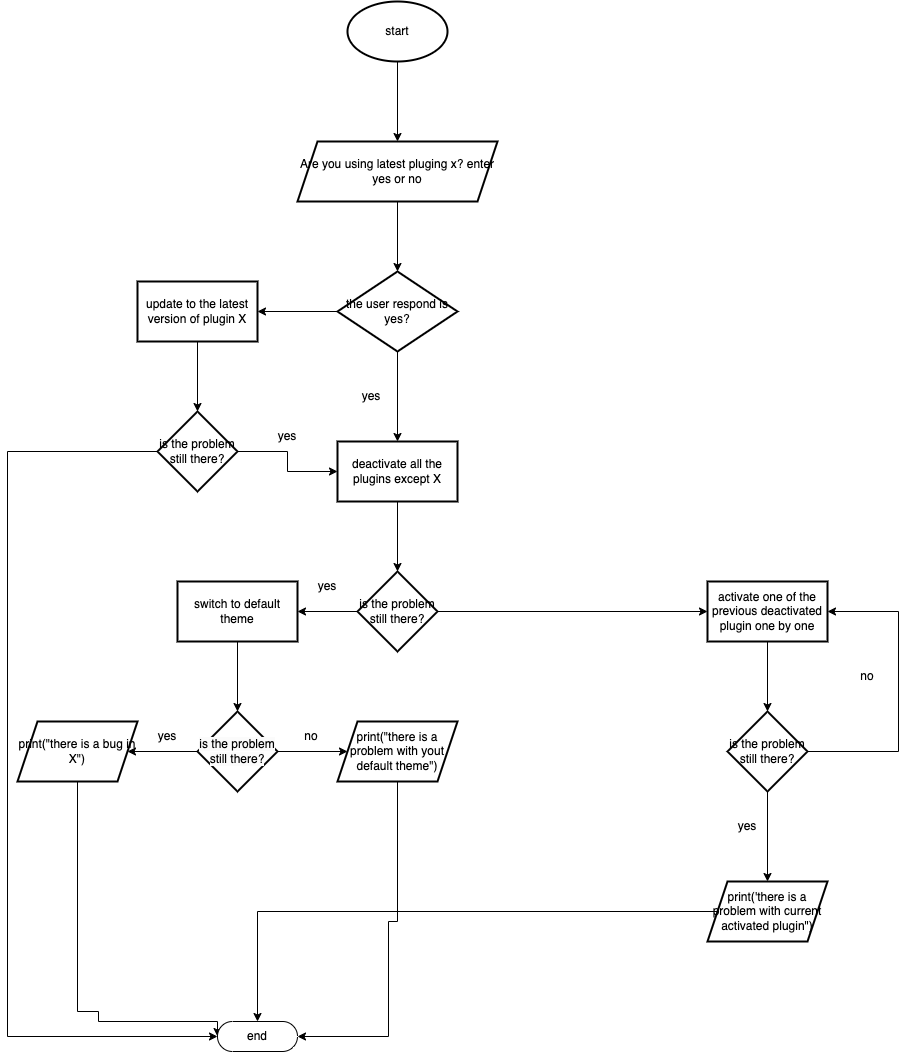

The diagram above was exported from draw.io. Its source (the exported page's mxGraphModel, read from the mxfile embedded in the PNG):
<mxGraphModel dx="954" dy="573" grid="1" gridSize="10" guides="1" tooltips="1" connect="1" arrows="1" fold="1" page="1" pageScale="1" pageWidth="827" pageHeight="1169" math="0" shadow="0">
  <root>
    <mxCell id="0" />
    <mxCell id="1" parent="0" />
    <mxCell id="3lSCllerkS_kkbUD3cxv-5" value="" style="edgeStyle=orthogonalEdgeStyle;rounded=0;orthogonalLoop=1;jettySize=auto;html=1;" edge="1" parent="1" source="3lSCllerkS_kkbUD3cxv-1" target="3lSCllerkS_kkbUD3cxv-4">
      <mxGeometry relative="1" as="geometry" />
    </mxCell>
    <mxCell id="3lSCllerkS_kkbUD3cxv-1" value="start" style="strokeWidth=2;html=1;shape=mxgraph.flowchart.start_1;whiteSpace=wrap;" vertex="1" parent="1">
      <mxGeometry x="360" y="270" width="100" height="60" as="geometry" />
    </mxCell>
    <mxCell id="3lSCllerkS_kkbUD3cxv-7" value="" style="edgeStyle=orthogonalEdgeStyle;rounded=0;orthogonalLoop=1;jettySize=auto;html=1;" edge="1" parent="1" source="3lSCllerkS_kkbUD3cxv-4" target="3lSCllerkS_kkbUD3cxv-6">
      <mxGeometry relative="1" as="geometry" />
    </mxCell>
    <mxCell id="3lSCllerkS_kkbUD3cxv-4" value="Are you using latest pluging x? enter yes or no" style="shape=parallelogram;perimeter=parallelogramPerimeter;whiteSpace=wrap;html=1;fixedSize=1;strokeWidth=2;" vertex="1" parent="1">
      <mxGeometry x="310" y="410" width="200" height="60" as="geometry" />
    </mxCell>
    <mxCell id="3lSCllerkS_kkbUD3cxv-9" value="" style="edgeStyle=orthogonalEdgeStyle;rounded=0;orthogonalLoop=1;jettySize=auto;html=1;" edge="1" parent="1" source="3lSCllerkS_kkbUD3cxv-6" target="3lSCllerkS_kkbUD3cxv-8">
      <mxGeometry relative="1" as="geometry" />
    </mxCell>
    <mxCell id="3lSCllerkS_kkbUD3cxv-14" value="" style="edgeStyle=orthogonalEdgeStyle;rounded=0;orthogonalLoop=1;jettySize=auto;html=1;" edge="1" parent="1" source="3lSCllerkS_kkbUD3cxv-6" target="3lSCllerkS_kkbUD3cxv-13">
      <mxGeometry relative="1" as="geometry" />
    </mxCell>
    <mxCell id="3lSCllerkS_kkbUD3cxv-6" value="the user respond is yes?" style="rhombus;whiteSpace=wrap;html=1;strokeWidth=2;" vertex="1" parent="1">
      <mxGeometry x="350" y="540" width="120" height="80" as="geometry" />
    </mxCell>
    <mxCell id="3lSCllerkS_kkbUD3cxv-22" value="" style="edgeStyle=orthogonalEdgeStyle;rounded=0;orthogonalLoop=1;jettySize=auto;html=1;" edge="1" parent="1" source="3lSCllerkS_kkbUD3cxv-8" target="3lSCllerkS_kkbUD3cxv-21">
      <mxGeometry relative="1" as="geometry" />
    </mxCell>
    <mxCell id="3lSCllerkS_kkbUD3cxv-8" value="deactivate all the plugins except X" style="whiteSpace=wrap;html=1;strokeWidth=2;" vertex="1" parent="1">
      <mxGeometry x="350" y="710" width="120" height="60" as="geometry" />
    </mxCell>
    <mxCell id="3lSCllerkS_kkbUD3cxv-10" value="yes" style="text;html=1;strokeColor=none;fillColor=none;align=center;verticalAlign=middle;whiteSpace=wrap;rounded=0;" vertex="1" parent="1">
      <mxGeometry x="354" y="650" width="60" height="30" as="geometry" />
    </mxCell>
    <mxCell id="3lSCllerkS_kkbUD3cxv-16" value="" style="edgeStyle=orthogonalEdgeStyle;rounded=0;orthogonalLoop=1;jettySize=auto;html=1;" edge="1" parent="1" source="3lSCllerkS_kkbUD3cxv-13" target="3lSCllerkS_kkbUD3cxv-15">
      <mxGeometry relative="1" as="geometry" />
    </mxCell>
    <mxCell id="3lSCllerkS_kkbUD3cxv-13" value="update to the latest version of plugin X" style="whiteSpace=wrap;html=1;strokeWidth=2;" vertex="1" parent="1">
      <mxGeometry x="150" y="550" width="120" height="60" as="geometry" />
    </mxCell>
    <mxCell id="3lSCllerkS_kkbUD3cxv-17" value="" style="edgeStyle=orthogonalEdgeStyle;rounded=0;orthogonalLoop=1;jettySize=auto;html=1;" edge="1" parent="1" source="3lSCllerkS_kkbUD3cxv-15" target="3lSCllerkS_kkbUD3cxv-8">
      <mxGeometry relative="1" as="geometry" />
    </mxCell>
    <mxCell id="3lSCllerkS_kkbUD3cxv-49" style="edgeStyle=orthogonalEdgeStyle;rounded=0;orthogonalLoop=1;jettySize=auto;html=1;entryX=0;entryY=0.5;entryDx=0;entryDy=0;entryPerimeter=0;" edge="1" parent="1" source="3lSCllerkS_kkbUD3cxv-15" target="3lSCllerkS_kkbUD3cxv-46">
      <mxGeometry relative="1" as="geometry">
        <mxPoint x="20" y="1310" as="targetPoint" />
        <Array as="points">
          <mxPoint x="20" y="720" />
          <mxPoint x="20" y="1305" />
        </Array>
      </mxGeometry>
    </mxCell>
    <mxCell id="3lSCllerkS_kkbUD3cxv-15" value="is the problem still there?" style="rhombus;whiteSpace=wrap;html=1;strokeWidth=2;" vertex="1" parent="1">
      <mxGeometry x="170" y="680" width="80" height="80" as="geometry" />
    </mxCell>
    <mxCell id="3lSCllerkS_kkbUD3cxv-18" value="yes" style="text;html=1;strokeColor=none;fillColor=none;align=center;verticalAlign=middle;whiteSpace=wrap;rounded=0;" vertex="1" parent="1">
      <mxGeometry x="270" y="690" width="60" height="30" as="geometry" />
    </mxCell>
    <mxCell id="3lSCllerkS_kkbUD3cxv-24" value="" style="edgeStyle=orthogonalEdgeStyle;rounded=0;orthogonalLoop=1;jettySize=auto;html=1;" edge="1" parent="1" source="3lSCllerkS_kkbUD3cxv-21" target="3lSCllerkS_kkbUD3cxv-23">
      <mxGeometry relative="1" as="geometry" />
    </mxCell>
    <mxCell id="3lSCllerkS_kkbUD3cxv-35" value="" style="edgeStyle=orthogonalEdgeStyle;rounded=0;orthogonalLoop=1;jettySize=auto;html=1;" edge="1" parent="1" source="3lSCllerkS_kkbUD3cxv-21" target="3lSCllerkS_kkbUD3cxv-34">
      <mxGeometry relative="1" as="geometry" />
    </mxCell>
    <mxCell id="3lSCllerkS_kkbUD3cxv-21" value="is the problem still there?" style="rhombus;whiteSpace=wrap;html=1;strokeWidth=2;" vertex="1" parent="1">
      <mxGeometry x="370" y="840" width="80" height="80" as="geometry" />
    </mxCell>
    <mxCell id="3lSCllerkS_kkbUD3cxv-27" value="" style="edgeStyle=orthogonalEdgeStyle;rounded=0;orthogonalLoop=1;jettySize=auto;html=1;" edge="1" parent="1" source="3lSCllerkS_kkbUD3cxv-23" target="3lSCllerkS_kkbUD3cxv-26">
      <mxGeometry relative="1" as="geometry" />
    </mxCell>
    <mxCell id="3lSCllerkS_kkbUD3cxv-23" value="switch to default theme" style="whiteSpace=wrap;html=1;strokeWidth=2;" vertex="1" parent="1">
      <mxGeometry x="190" y="850" width="120" height="60" as="geometry" />
    </mxCell>
    <mxCell id="3lSCllerkS_kkbUD3cxv-25" value="yes" style="text;html=1;strokeColor=none;fillColor=none;align=center;verticalAlign=middle;whiteSpace=wrap;rounded=0;" vertex="1" parent="1">
      <mxGeometry x="310" y="840" width="60" height="30" as="geometry" />
    </mxCell>
    <mxCell id="3lSCllerkS_kkbUD3cxv-29" value="" style="edgeStyle=orthogonalEdgeStyle;rounded=0;orthogonalLoop=1;jettySize=auto;html=1;" edge="1" parent="1" source="3lSCllerkS_kkbUD3cxv-26" target="3lSCllerkS_kkbUD3cxv-28">
      <mxGeometry relative="1" as="geometry" />
    </mxCell>
    <mxCell id="3lSCllerkS_kkbUD3cxv-32" value="" style="edgeStyle=orthogonalEdgeStyle;rounded=0;orthogonalLoop=1;jettySize=auto;html=1;" edge="1" parent="1" source="3lSCllerkS_kkbUD3cxv-26" target="3lSCllerkS_kkbUD3cxv-31">
      <mxGeometry relative="1" as="geometry" />
    </mxCell>
    <mxCell id="3lSCllerkS_kkbUD3cxv-26" value="&lt;meta charset=&quot;utf-8&quot;&gt;&lt;span style=&quot;color: rgb(0, 0, 0); font-family: Helvetica; font-size: 12px; font-style: normal; font-variant-ligatures: normal; font-variant-caps: normal; font-weight: 400; letter-spacing: normal; orphans: 2; text-align: center; text-indent: 0px; text-transform: none; widows: 2; word-spacing: 0px; -webkit-text-stroke-width: 0px; background-color: rgb(251, 251, 251); text-decoration-thickness: initial; text-decoration-style: initial; text-decoration-color: initial; float: none; display: inline !important;&quot;&gt;is the problem still there?&lt;/span&gt;" style="rhombus;whiteSpace=wrap;html=1;strokeWidth=2;" vertex="1" parent="1">
      <mxGeometry x="210" y="980" width="80" height="80" as="geometry" />
    </mxCell>
    <mxCell id="3lSCllerkS_kkbUD3cxv-48" style="edgeStyle=orthogonalEdgeStyle;rounded=0;orthogonalLoop=1;jettySize=auto;html=1;entryX=0;entryY=0.5;entryDx=0;entryDy=0;entryPerimeter=0;" edge="1" parent="1" source="3lSCllerkS_kkbUD3cxv-28" target="3lSCllerkS_kkbUD3cxv-46">
      <mxGeometry relative="1" as="geometry">
        <mxPoint x="110" y="1320" as="targetPoint" />
        <Array as="points">
          <mxPoint x="90" y="1280" />
          <mxPoint x="111" y="1280" />
          <mxPoint x="111" y="1290" />
          <mxPoint x="230" y="1290" />
        </Array>
      </mxGeometry>
    </mxCell>
    <mxCell id="3lSCllerkS_kkbUD3cxv-28" value="print(&quot;there is a bug in X&quot;)" style="shape=parallelogram;perimeter=parallelogramPerimeter;whiteSpace=wrap;html=1;fixedSize=1;strokeWidth=2;" vertex="1" parent="1">
      <mxGeometry x="30" y="990" width="120" height="60" as="geometry" />
    </mxCell>
    <mxCell id="3lSCllerkS_kkbUD3cxv-30" value="yes" style="text;html=1;strokeColor=none;fillColor=none;align=center;verticalAlign=middle;whiteSpace=wrap;rounded=0;" vertex="1" parent="1">
      <mxGeometry x="150" y="990" width="60" height="30" as="geometry" />
    </mxCell>
    <mxCell id="3lSCllerkS_kkbUD3cxv-47" style="edgeStyle=orthogonalEdgeStyle;rounded=0;orthogonalLoop=1;jettySize=auto;html=1;entryX=1;entryY=0.5;entryDx=0;entryDy=0;entryPerimeter=0;" edge="1" parent="1" source="3lSCllerkS_kkbUD3cxv-31" target="3lSCllerkS_kkbUD3cxv-46">
      <mxGeometry relative="1" as="geometry">
        <mxPoint x="400" y="1310" as="targetPoint" />
        <Array as="points">
          <mxPoint x="410" y="1190" />
          <mxPoint x="401" y="1190" />
          <mxPoint x="401" y="1305" />
        </Array>
      </mxGeometry>
    </mxCell>
    <mxCell id="3lSCllerkS_kkbUD3cxv-31" value="print(&quot;there is a problem with yout default theme&quot;)" style="shape=parallelogram;perimeter=parallelogramPerimeter;whiteSpace=wrap;html=1;fixedSize=1;strokeWidth=2;" vertex="1" parent="1">
      <mxGeometry x="350" y="990" width="120" height="60" as="geometry" />
    </mxCell>
    <mxCell id="3lSCllerkS_kkbUD3cxv-33" value="no" style="text;html=1;strokeColor=none;fillColor=none;align=center;verticalAlign=middle;whiteSpace=wrap;rounded=0;" vertex="1" parent="1">
      <mxGeometry x="294" y="990" width="60" height="30" as="geometry" />
    </mxCell>
    <mxCell id="3lSCllerkS_kkbUD3cxv-37" value="" style="edgeStyle=orthogonalEdgeStyle;rounded=0;orthogonalLoop=1;jettySize=auto;html=1;" edge="1" parent="1" source="3lSCllerkS_kkbUD3cxv-34" target="3lSCllerkS_kkbUD3cxv-36">
      <mxGeometry relative="1" as="geometry" />
    </mxCell>
    <mxCell id="3lSCllerkS_kkbUD3cxv-34" value="activate one of the previous deactivated plugin one by one" style="whiteSpace=wrap;html=1;strokeWidth=2;" vertex="1" parent="1">
      <mxGeometry x="720" y="850" width="120" height="60" as="geometry" />
    </mxCell>
    <mxCell id="3lSCllerkS_kkbUD3cxv-41" value="" style="edgeStyle=orthogonalEdgeStyle;rounded=0;orthogonalLoop=1;jettySize=auto;html=1;" edge="1" parent="1" source="3lSCllerkS_kkbUD3cxv-36" target="3lSCllerkS_kkbUD3cxv-40">
      <mxGeometry relative="1" as="geometry" />
    </mxCell>
    <mxCell id="3lSCllerkS_kkbUD3cxv-44" value="" style="edgeStyle=orthogonalEdgeStyle;rounded=0;orthogonalLoop=1;jettySize=auto;html=1;entryX=1;entryY=0.5;entryDx=0;entryDy=0;" edge="1" parent="1" source="3lSCllerkS_kkbUD3cxv-36" target="3lSCllerkS_kkbUD3cxv-34">
      <mxGeometry relative="1" as="geometry">
        <mxPoint x="910" y="870" as="targetPoint" />
        <Array as="points">
          <mxPoint x="911" y="1020" />
          <mxPoint x="911" y="880" />
        </Array>
      </mxGeometry>
    </mxCell>
    <mxCell id="3lSCllerkS_kkbUD3cxv-36" value="is the problem still there?" style="rhombus;whiteSpace=wrap;html=1;strokeWidth=2;" vertex="1" parent="1">
      <mxGeometry x="740" y="980" width="80" height="80" as="geometry" />
    </mxCell>
    <mxCell id="3lSCllerkS_kkbUD3cxv-40" value="print('there is a problem with current activated plugin&quot;)" style="shape=parallelogram;perimeter=parallelogramPerimeter;whiteSpace=wrap;html=1;fixedSize=1;strokeWidth=2;" vertex="1" parent="1">
      <mxGeometry x="720" y="1150" width="120" height="60" as="geometry" />
    </mxCell>
    <mxCell id="3lSCllerkS_kkbUD3cxv-42" value="yes" style="text;html=1;strokeColor=none;fillColor=none;align=center;verticalAlign=middle;whiteSpace=wrap;rounded=0;" vertex="1" parent="1">
      <mxGeometry x="730" y="1080" width="60" height="30" as="geometry" />
    </mxCell>
    <mxCell id="3lSCllerkS_kkbUD3cxv-45" value="no" style="text;html=1;strokeColor=none;fillColor=none;align=center;verticalAlign=middle;whiteSpace=wrap;rounded=0;" vertex="1" parent="1">
      <mxGeometry x="850" y="930" width="60" height="30" as="geometry" />
    </mxCell>
    <mxCell id="3lSCllerkS_kkbUD3cxv-46" value="end" style="html=1;dashed=0;whiteSpace=wrap;shape=mxgraph.dfd.start" vertex="1" parent="1">
      <mxGeometry x="230" y="1290" width="80" height="30" as="geometry" />
    </mxCell>
    <mxCell id="3lSCllerkS_kkbUD3cxv-50" style="edgeStyle=orthogonalEdgeStyle;rounded=0;orthogonalLoop=1;jettySize=auto;html=1;entryX=0.5;entryY=0.5;entryDx=0;entryDy=-15;entryPerimeter=0;" edge="1" parent="1" source="3lSCllerkS_kkbUD3cxv-40" target="3lSCllerkS_kkbUD3cxv-46">
      <mxGeometry relative="1" as="geometry" />
    </mxCell>
  </root>
</mxGraphModel>